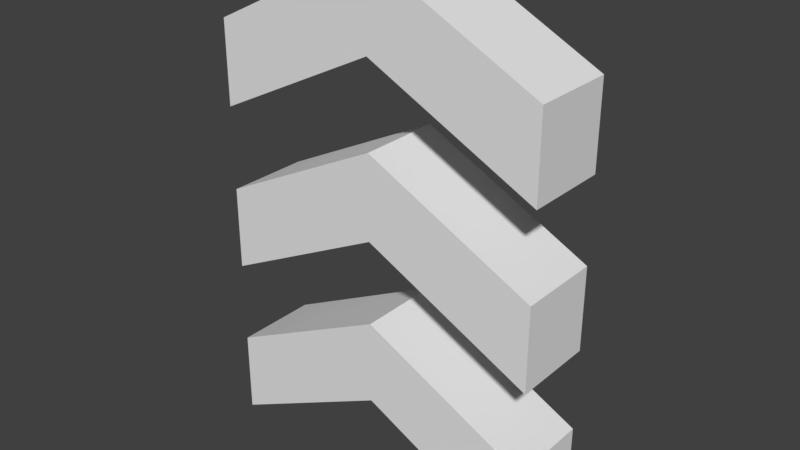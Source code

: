 # Source: untitled.blend  (saved by Blender 2.79.0; exported with 4.5.12 LTS)
import bpy
from mathutils import Matrix  # noqa: F401  (used for matrix-valued properties, if any)

bpy.ops.wm.read_factory_settings(use_empty=True)
scene = bpy.context.scene
scene.name = 'Scene'

# ---- collections
col_collection_1 = bpy.data.collections.new('Collection 1'); scene.collection.children.link(col_collection_1)

# ---- materials (node trees are filled in below, after node groups)
mat_base_arrow = bpy.data.materials.new('base.arrow')
mat_base_arrow.alpha_threshold = 0.0
mat_base_arrow.use_transparent_shadow = False
mat_base_arrow.roughness = 0.5

# ---- material node trees

# ---- world
world_world = bpy.data.worlds.new('World'); scene.world = world_world
world_world.color = (0.05088, 0.05088, 0.05088)
world_world.use_sun_shadow = False
world_world.sun_shadow_jitter_overblur = 0.0
world_world.cycles.sampling_method = 'MANUAL'

# ---- meshes
me_cube_003 = bpy.data.meshes.new('Cube.003')
me_cube_003.from_pydata([(-0.6667, -0.1667, 0.3333), (-0.6667, -0.1667, 0.6667), (-0.6667, 0.1667, 0.3333), (-0.6667, 0.1667, 0.6667), (0.0, -0.1667, 0.6667), (0.0, -0.1667, 1.0), (0.0, 0.1667, 0.6667), (0.0, 0.1667, 1.0), (0.6667, 0.1667, 0.6667), (0.6667, 0.1667, 0.3333), (0.6667, -0.1667, 0.3333), (0.6667, -0.1667, 0.6667), (-0.6667, -0.1667, -0.3333), (-0.6667, -0.1667, 0.0), (-0.6667, 0.1667, -0.3333), (-0.6667, 0.1667, 0.0), (0.0, -0.1667, 5.96e-08), (0.0, -0.1667, 0.3333), (0.0, 0.1667, 5.96e-08), (0.0, 0.1667, 0.3333), (0.6667, 0.1667, -5.96e-08), (0.6667, 0.1667, -0.3333), (0.6667, -0.1667, -0.3333), (0.6667, -0.1667, -5.96e-08), (-0.6667, -0.1667, 1.0), (-0.6667, -0.1667, 1.333), (-0.6667, 0.1667, 1.0), (-0.6667, 0.1667, 1.333), (0.0, -0.1667, 1.333), (0.0, -0.1667, 1.667), (0.0, 0.1667, 1.333), (0.0, 0.1667, 1.667), (0.6667, 0.1667, 1.333), (0.6667, 0.1667, 1.0), (0.6667, -0.1667, 1.0), (0.6667, -0.1667, 1.333)], [], [(0, 1, 3, 2), (2, 3, 7, 6), (6, 7, 8, 9), (4, 5, 1, 0), (2, 6, 4, 0), (7, 3, 1, 5), (9, 8, 11, 10), (5, 4, 10, 11), (4, 6, 9, 10), (7, 5, 11, 8), (12, 13, 15, 14), (14, 15, 19, 18), (18, 19, 20, 21), (16, 17, 13, 12), (14, 18, 16, 12), (19, 15, 13, 17), (21, 20, 23, 22), (17, 16, 22, 23), (16, 18, 21, 22), (19, 17, 23, 20), (24, 25, 27, 26), (26, 27, 31, 30), (30, 31, 32, 33), (28, 29, 25, 24), (26, 30, 28, 24), (31, 27, 25, 29), (33, 32, 35, 34), (29, 28, 34, 35), (28, 30, 33, 34), (31, 29, 35, 32)])
_uv = me_cube_003.uv_layers.new(name='UVMap')
_uv.uv.foreach_set('vector', [0.9999, 9.998e-05, 0.9999, 0.9999, 9.998e-05, 0.9999, 9.998e-05, 9.998e-05, 0.0, 0.0, 0.0, 0.0, 0.0, 0.0, 0.0, 0.0, 0.0, 0.0, 0.0, 0.0, 0.0, 0.0, 0.0, 0.0, 0.0, 0.0, 0.0, 0.0, 0.0, 0.0, 0.0, 0.0, 0.0, 0.0, 0.0, 0.0, 0.0, 0.0, 0.0, 0.0, 0.0, 0.0, 0.0, 0.0, 0.0, 0.0, 0.0, 0.0, 0.0, 0.0, 0.0, 0.0, 0.0, 0.0, 0.0, 0.0, 0.0, 0.0, 0.0, 0.0, 0.0, 0.0, 0.0, 0.0, 0.0, 0.0, 0.0, 0.0, 0.0, 0.0, 0.0, 0.0, 0.0, 0.0, 0.0, 0.0, 0.0, 0.0, 0.0, 0.0, 0.0, 0.0, 0.0, 0.0, 0.0, 0.0, 0.0, 0.0, 0.0, 0.0, 0.0, 0.0, 0.0, 0.0, 0.0, 0.0, 0.0, 0.0, 0.0, 0.0, 0.0, 0.0, 0.0, 0.0, 0.0, 0.0, 0.0, 0.0, 0.0, 0.0, 0.0, 0.0, 0.0, 0.0, 0.0, 0.0, 0.0, 0.0, 0.0, 0.0, 0.0, 0.0, 0.0, 0.0, 0.0, 0.0, 0.0, 0.0, 0.0, 0.0, 0.0, 0.0, 0.0, 0.0, 0.0, 0.0, 0.0, 0.0, 0.0, 0.0, 0.0, 0.0, 0.0, 0.0, 0.0, 0.0, 0.0, 0.0, 0.0, 0.0, 0.0, 0.0, 0.0, 0.0, 0.0, 0.0, 0.0, 0.0, 0.0, 0.0, 0.0, 0.0, 1.0, 0.0, 1.0, 1.0, 0.0, 1.0, 0.0, 0.0, 1.0, 0.0, 1.0, 1.0, 0.0, 1.0, 0.0, 0.0, 1.0, 0.0, 1.0, 1.0, 0.0, 1.0, 0.0, 0.0, 1.0, 0.0, 1.0, 1.0, 0.0, 1.0, 0.0, 0.0, 1.0, 0.0, 1.0, 1.0, 0.0, 1.0, 0.0, 0.0, 1.0, 0.0, 1.0, 1.0, 0.0, 1.0, 0.0, 0.0, 1.0, 0.0, 1.0, 1.0, 0.0, 1.0, 0.0, 0.0, 1.0, 0.0, 1.0, 1.0, 0.0, 1.0, 0.0, 0.0, 1.0, 0.0, 1.0, 1.0, 0.0, 1.0, 0.0, 0.0, 1.0, 0.0, 1.0, 1.0, 0.0, 1.0])
me_cube_003.materials.append(mat_base_arrow)
me_cube_003.use_remesh_preserve_volume = False
me_cube_003.use_remesh_preserve_attributes = False
me_cube_003.use_mirror_vertex_groups = False
me_cube_003.update()

# ---- objects
ob_cube_002 = bpy.data.objects.new('Cube.002', me_cube_003)

# ---- transforms, parenting, visibility, modifiers, constraints
ob_cube_002.location = (0.0, 0.0, -0.6667)
ob_cube_002.lineart.crease_threshold = 0.0

# ---- collection membership
col_collection_1.objects.link(ob_cube_002)

# ---- scene / render settings (as saved in the file)
scene.frame_start = 1; scene.frame_end = 250; scene.frame_set(0)
scene.render.engine = 'BLENDER_EEVEE_NEXT'
scene.render.resolution_percentage = 50
scene.render.dither_intensity = 0.0
scene.cycles.use_denoising = False
scene.cycles.samples = 128
scene.cycles.sampling_pattern = 'TABULATED_SOBOL'
scene.cycles.use_adaptive_sampling = False
scene.cycles.use_light_tree = False
scene.cycles.blur_glossy = 0.0
scene.cycles.sample_clamp_indirect = 0.0
scene.view_settings.view_transform = 'Standard'
bpy.context.view_layer.update()

# ---- added for rendering (the .blend has no active camera and no usable light): camera, sun
cam_auto = bpy.data.cameras.new('AutoCamera')
cam_auto.lens = 50.0
cam_auto.sensor_width = 36.0
cam_auto.clip_end = 1000.0
ob_auto_camera = bpy.data.objects.new('AutoCamera', cam_auto)
scene.collection.objects.link(ob_auto_camera)
ob_auto_camera.location = (2.24525, -2.69429, 1.7962)
ob_auto_camera.rotation_euler = (1.09748, -7.21219e-08, 0.694738)
scene.camera = ob_auto_camera
light_auto_sun = bpy.data.lights.new('AutoSun', 'SUN')
light_auto_sun.energy = 3.0
light_auto_sun.angle = 0.0523599
ob_auto_sun = bpy.data.objects.new('AutoSun', light_auto_sun)
scene.collection.objects.link(ob_auto_sun)
ob_auto_sun.rotation_euler = (0.872665, 0.174533, 0.523599)
bpy.context.view_layer.update()
